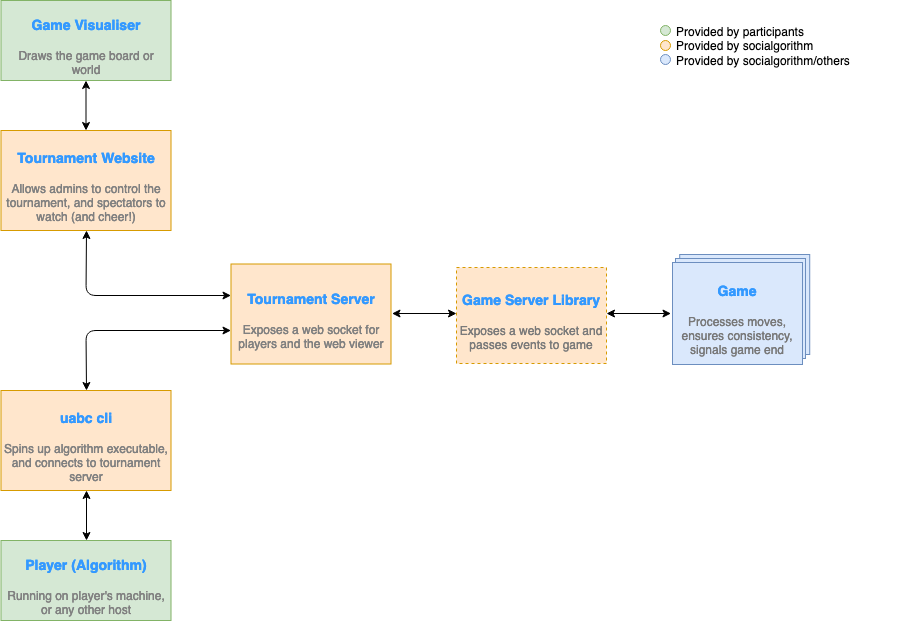

The diagram above was exported from draw.io. Its source (the exported page's mxGraphModel, read from the mxfile embedded in the PNG):
<mxGraphModel dx="1430" dy="802" grid="1" gridSize="10" guides="1" tooltips="1" connect="1" arrows="1" fold="1" page="1" pageScale="1" pageWidth="1169" pageHeight="827" math="0" shadow="0">
  <root>
    <mxCell id="0" />
    <mxCell id="1" parent="0" />
    <mxCell id="UqB2NY1GquKolPnKlYi0-1" value="&lt;div&gt;&lt;h3&gt;&lt;font color=&quot;#3399FF&quot;&gt;Tournament Server&lt;/font&gt;&lt;/h3&gt;&lt;/div&gt;&lt;div&gt;&lt;font color=&quot;#808080&quot;&gt;Exposes a web socket for players and the web viewer&lt;/font&gt;&lt;br&gt;&lt;/div&gt;" style="rounded=0;whiteSpace=wrap;html=1;fillColor=#ffe6cc;strokeColor=#d79b00;" parent="1" vertex="1">
      <mxGeometry x="444.5" y="373.5" width="160" height="100" as="geometry" />
    </mxCell>
    <mxCell id="UqB2NY1GquKolPnKlYi0-2" value="&lt;div&gt;&lt;h3&gt;&lt;font color=&quot;#3399FF&quot;&gt;Player (Algorithm)&lt;br&gt;&lt;/font&gt;&lt;/h3&gt;&lt;/div&gt;&lt;div&gt;&lt;font color=&quot;#808080&quot;&gt;Running on player's machine, or any other host&lt;/font&gt;&lt;br&gt;&lt;/div&gt;" style="rounded=0;whiteSpace=wrap;html=1;fillColor=#d5e8d4;strokeColor=#82b366;" parent="1" vertex="1">
      <mxGeometry x="214.5" y="650" width="170" height="80" as="geometry" />
    </mxCell>
    <mxCell id="UqB2NY1GquKolPnKlYi0-3" value="&lt;div&gt;&lt;h3&gt;&lt;font color=&quot;#3399FF&quot;&gt;uabc cli&lt;/font&gt;&lt;/h3&gt;&lt;/div&gt;&lt;div&gt;&lt;font color=&quot;#808080&quot;&gt;Spins up algorithm executable, and connects to tournament server&lt;/font&gt;&lt;br&gt;&lt;/div&gt;" style="rounded=0;whiteSpace=wrap;html=1;fillColor=#ffe6cc;strokeColor=#d79b00;" parent="1" vertex="1">
      <mxGeometry x="214.5" y="500" width="170" height="100" as="geometry" />
    </mxCell>
    <mxCell id="UqB2NY1GquKolPnKlYi0-4" value="" style="endArrow=classic;startArrow=classic;html=1;exitX=0.5;exitY=0;exitDx=0;exitDy=0;entryX=0.5;entryY=1;entryDx=0;entryDy=0;" parent="1" source="UqB2NY1GquKolPnKlYi0-2" target="UqB2NY1GquKolPnKlYi0-3" edge="1">
      <mxGeometry width="50" height="50" relative="1" as="geometry">
        <mxPoint x="264.5" y="650" as="sourcePoint" />
        <mxPoint x="314.5" y="600" as="targetPoint" />
      </mxGeometry>
    </mxCell>
    <mxCell id="UqB2NY1GquKolPnKlYi0-5" value="" style="endArrow=classic;startArrow=classic;html=1;exitX=0.5;exitY=0;exitDx=0;exitDy=0;entryX=0;entryY=0.5;entryDx=0;entryDy=0;" parent="1" source="UqB2NY1GquKolPnKlYi0-3" edge="1">
      <mxGeometry width="50" height="50" relative="1" as="geometry">
        <mxPoint x="294.5" y="510" as="sourcePoint" />
        <mxPoint x="444.5" y="440" as="targetPoint" />
        <Array as="points">
          <mxPoint x="299.5" y="440" />
        </Array>
      </mxGeometry>
    </mxCell>
    <mxCell id="UqB2NY1GquKolPnKlYi0-8" value="" style="endArrow=classic;startArrow=classic;html=1;" parent="1" edge="1">
      <mxGeometry width="50" height="50" relative="1" as="geometry">
        <mxPoint x="605.5" y="423" as="sourcePoint" />
        <mxPoint x="670" y="423" as="targetPoint" />
      </mxGeometry>
    </mxCell>
    <mxCell id="UqB2NY1GquKolPnKlYi0-9" value="&lt;div&gt;&lt;h3&gt;&lt;font color=&quot;#3399FF&quot;&gt;Game Server Library&lt;/font&gt;&lt;/h3&gt;&lt;/div&gt;&lt;div&gt;&lt;font color=&quot;#7A7A7A&quot;&gt;Exposes a web socket and passes events to game&lt;/font&gt; &lt;br&gt;&lt;/div&gt;" style="rounded=0;whiteSpace=wrap;html=1;fillColor=#ffe6cc;strokeColor=#d79b00;dashed=1;gradientDirection=east;gradientColor=none;" parent="1" vertex="1">
      <mxGeometry x="670" y="377" width="150" height="96" as="geometry" />
    </mxCell>
    <mxCell id="UqB2NY1GquKolPnKlYi0-21" value="" style="group;fillColor=none;strokeColor=none;dashed=1;dashPattern=1 1;" parent="1" vertex="1" connectable="0">
      <mxGeometry x="842" y="110" width="264" height="90" as="geometry" />
    </mxCell>
    <mxCell id="UqB2NY1GquKolPnKlYi0-13" value="&lt;div&gt;Provided by participants&lt;/div&gt;&lt;div&gt;Provided by socialgorithm&lt;/div&gt;&lt;div&gt;Provided by socialgorithm/others&lt;br&gt;&lt;/div&gt;" style="text;html=1;strokeColor=none;fillColor=none;align=left;verticalAlign=middle;whiteSpace=wrap;rounded=0;dashed=1;" parent="UqB2NY1GquKolPnKlYi0-21" vertex="1">
      <mxGeometry x="46" width="226" height="90" as="geometry" />
    </mxCell>
    <mxCell id="UqB2NY1GquKolPnKlYi0-14" value="" style="ellipse;whiteSpace=wrap;html=1;align=left;fillColor=#d5e8d4;strokeColor=#82b366;" parent="UqB2NY1GquKolPnKlYi0-21" vertex="1">
      <mxGeometry x="32" y="25" width="10" height="10" as="geometry" />
    </mxCell>
    <mxCell id="UqB2NY1GquKolPnKlYi0-15" value="" style="ellipse;whiteSpace=wrap;html=1;align=left;fillColor=#ffe6cc;strokeColor=#d79b00;" parent="UqB2NY1GquKolPnKlYi0-21" vertex="1">
      <mxGeometry x="32" y="40" width="10" height="10" as="geometry" />
    </mxCell>
    <mxCell id="UqB2NY1GquKolPnKlYi0-16" value="" style="ellipse;whiteSpace=wrap;html=1;align=left;fillColor=#dae8fc;strokeColor=#6c8ebf;" parent="UqB2NY1GquKolPnKlYi0-21" vertex="1">
      <mxGeometry x="32" y="54" width="10" height="10" as="geometry" />
    </mxCell>
    <mxCell id="WRiGkM4FEGkLxyX3_mzK-1" value="&lt;div&gt;&lt;h3&gt;&lt;font color=&quot;#3399FF&quot;&gt;Game Visualiser&lt;br&gt;&lt;/font&gt;&lt;/h3&gt;&lt;div&gt;&lt;font color=&quot;#808080&quot;&gt;Draws the game board or world&lt;/font&gt;&lt;br&gt;&lt;/div&gt;&lt;/div&gt;" style="rounded=0;whiteSpace=wrap;html=1;fillColor=#d5e8d4;strokeColor=#82b366;" parent="1" vertex="1">
      <mxGeometry x="214.5" y="110" width="170" height="80" as="geometry" />
    </mxCell>
    <mxCell id="WRiGkM4FEGkLxyX3_mzK-2" value="&lt;div&gt;&lt;h3&gt;&lt;font color=&quot;#3399FF&quot;&gt;Tournament Website&lt;br&gt;&lt;/font&gt;&lt;/h3&gt;&lt;/div&gt;&lt;div&gt;&lt;font color=&quot;#808080&quot;&gt;Allows admins to control the tournament, and spectators to watch (and cheer!)&lt;/font&gt;&lt;br&gt;&lt;/div&gt;" style="rounded=0;whiteSpace=wrap;html=1;fillColor=#ffe6cc;strokeColor=#d79b00;" parent="1" vertex="1">
      <mxGeometry x="214.5" y="240" width="170" height="100" as="geometry" />
    </mxCell>
    <mxCell id="WRiGkM4FEGkLxyX3_mzK-4" value="" style="endArrow=classic;startArrow=classic;html=1;entryX=0;entryY=0.5;entryDx=0;entryDy=0;exitX=0.5;exitY=1;exitDx=0;exitDy=0;" parent="1" source="WRiGkM4FEGkLxyX3_mzK-2" edge="1">
      <mxGeometry width="50" height="50" relative="1" as="geometry">
        <mxPoint x="299.5" y="335" as="sourcePoint" />
        <mxPoint x="444.5" y="405" as="targetPoint" />
        <Array as="points">
          <mxPoint x="299.5" y="405" />
        </Array>
      </mxGeometry>
    </mxCell>
    <mxCell id="WRiGkM4FEGkLxyX3_mzK-5" value="" style="endArrow=classic;startArrow=classic;html=1;exitX=0.5;exitY=0;exitDx=0;exitDy=0;entryX=0.5;entryY=1;entryDx=0;entryDy=0;endFill=1;startFill=1;" parent="1" edge="1">
      <mxGeometry width="50" height="50" relative="1" as="geometry">
        <mxPoint x="299.5" y="240" as="sourcePoint" />
        <mxPoint x="299.5" y="190" as="targetPoint" />
      </mxGeometry>
    </mxCell>
    <mxCell id="rr1YjjAVnsxQHeqTrofq-5" value="" style="group" vertex="1" connectable="0" parent="1">
      <mxGeometry x="886" y="364" width="144" height="110" as="geometry" />
    </mxCell>
    <mxCell id="WRiGkM4FEGkLxyX3_mzK-7" value="" style="rounded=0;whiteSpace=wrap;html=1;fillColor=#dae8fc;strokeColor=#6c8ebf;" parent="rr1YjjAVnsxQHeqTrofq-5" vertex="1">
      <mxGeometry x="7.218997361477573" width="130" height="100" as="geometry" />
    </mxCell>
    <mxCell id="WRiGkM4FEGkLxyX3_mzK-6" value="" style="rounded=0;whiteSpace=wrap;html=1;fillColor=#dae8fc;strokeColor=#6c8ebf;" parent="rr1YjjAVnsxQHeqTrofq-5" vertex="1">
      <mxGeometry x="3" y="4" width="130" height="100" as="geometry" />
    </mxCell>
    <mxCell id="UqB2NY1GquKolPnKlYi0-6" value="&lt;div&gt;&lt;h3&gt;&lt;font color=&quot;#3399FF&quot;&gt;Game&lt;/font&gt;&lt;/h3&gt;&lt;div&gt;&lt;font color=&quot;#787878&quot;&gt;Processes moves, ensures consistency, signals game end&lt;/font&gt;&lt;br&gt;&lt;/div&gt;&lt;/div&gt;" style="rounded=0;whiteSpace=wrap;html=1;fillColor=#dae8fc;strokeColor=#6c8ebf;" parent="rr1YjjAVnsxQHeqTrofq-5" vertex="1">
      <mxGeometry y="8" width="130" height="102" as="geometry" />
    </mxCell>
    <mxCell id="rr1YjjAVnsxQHeqTrofq-8" value="" style="endArrow=classic;startArrow=classic;html=1;" edge="1" parent="1">
      <mxGeometry width="50" height="50" relative="1" as="geometry">
        <mxPoint x="820" y="423" as="sourcePoint" />
        <mxPoint x="884.5" y="423" as="targetPoint" />
      </mxGeometry>
    </mxCell>
  </root>
</mxGraphModel>